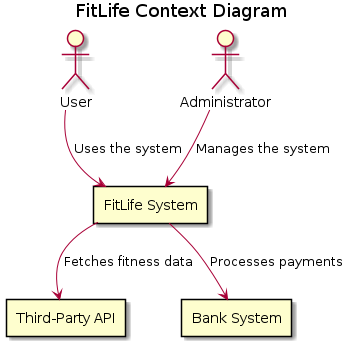

The diagram above was rendered by PlantUML. Its source (embedded in the PNG):
@startuml
title FitLife Context Diagram

top to bottom direction



actor "User" as user
actor "Administrator" as admin
rectangle "FitLife System" as FitLifeSystem

rectangle "Third-Party API" as api
rectangle "Bank System" as bank

user --> FitLifeSystem : Uses the system
admin --> FitLifeSystem : Manages the system
FitLifeSystem --> api : Fetches fitness data
FitLifeSystem --> bank : Processes payments

@enduml